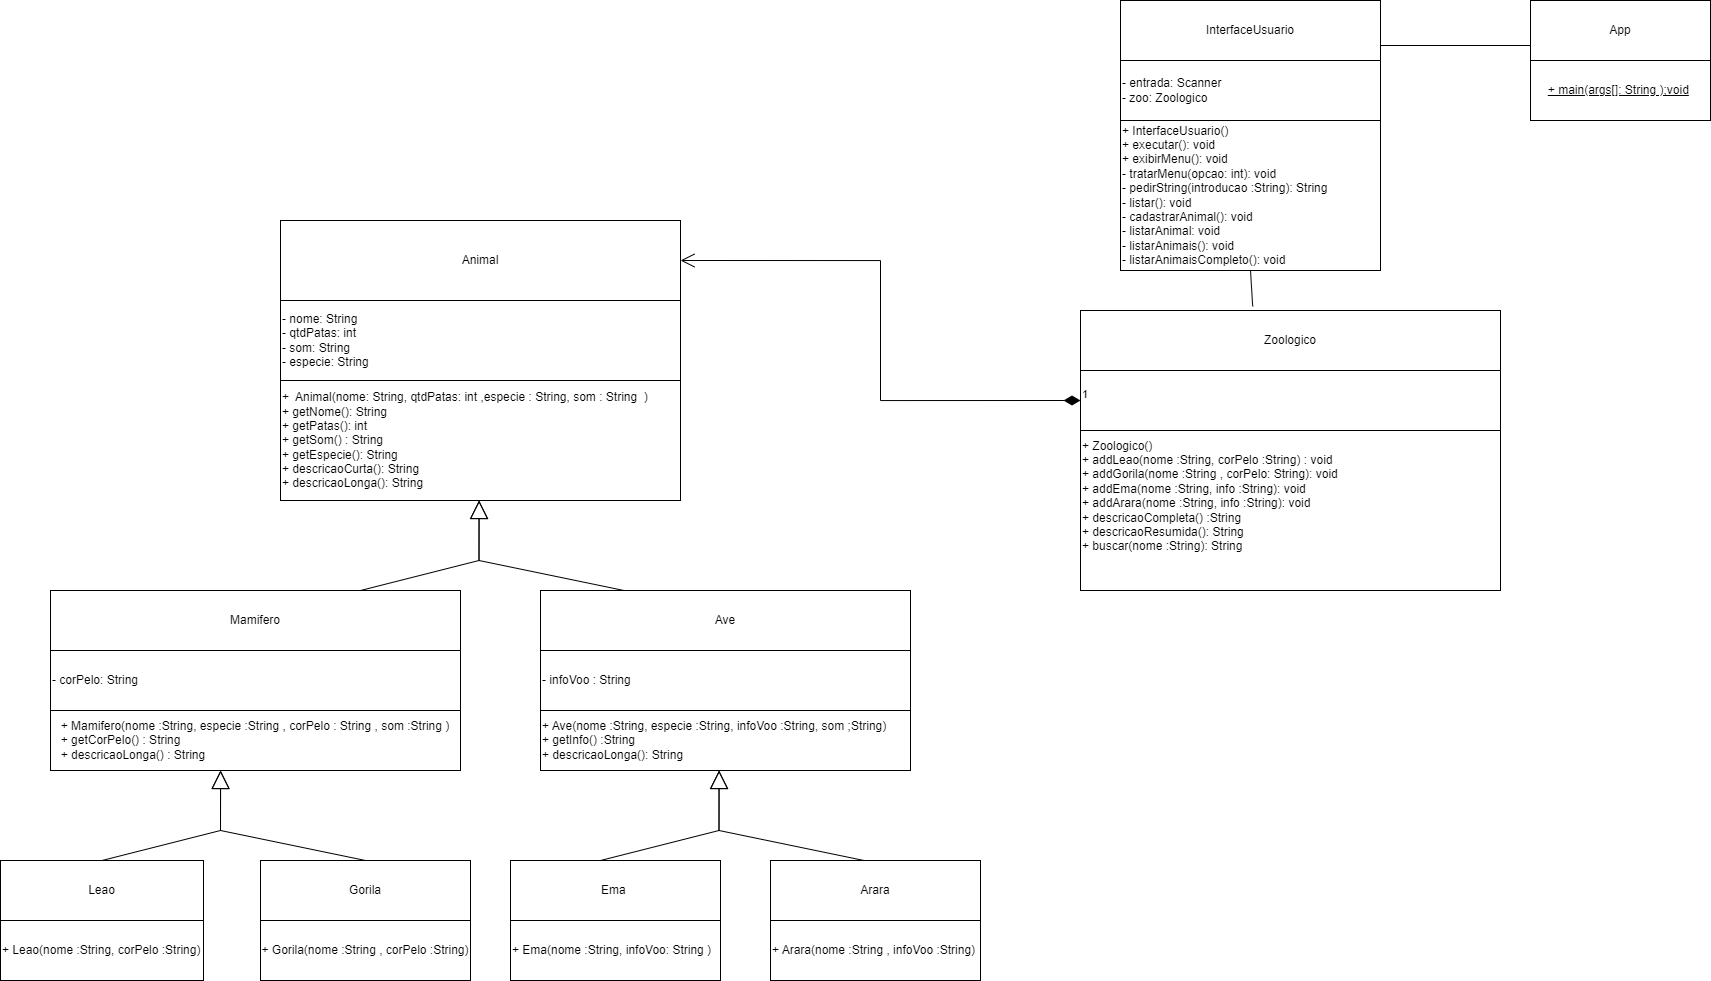

The diagram above was exported from draw.io. Its source (the exported page's mxGraphModel, read from the mxfile embedded in the PNG):
<mxGraphModel dx="2782" dy="2207" grid="1" gridSize="10" guides="1" tooltips="1" connect="1" arrows="1" fold="1" page="1" pageScale="1" pageWidth="827" pageHeight="1169" math="0" shadow="0">
  <root>
    <mxCell id="0" />
    <mxCell id="1" parent="0" />
    <mxCell id="IFHH8hfvq8btps-OVt1Q-1" value="Ave" style="rounded=0;whiteSpace=wrap;html=1;" vertex="1" parent="1">
      <mxGeometry x="40" y="170" width="370" height="60" as="geometry" />
    </mxCell>
    <mxCell id="IFHH8hfvq8btps-OVt1Q-2" value="App" style="rounded=0;whiteSpace=wrap;html=1;" vertex="1" parent="1">
      <mxGeometry x="1030" y="-420" width="180" height="60" as="geometry" />
    </mxCell>
    <mxCell id="IFHH8hfvq8btps-OVt1Q-3" value="Arara" style="rounded=0;whiteSpace=wrap;html=1;" vertex="1" parent="1">
      <mxGeometry x="270" y="440" width="210" height="60" as="geometry" />
    </mxCell>
    <mxCell id="IFHH8hfvq8btps-OVt1Q-4" value="Ema&amp;nbsp;" style="rounded=0;whiteSpace=wrap;html=1;" vertex="1" parent="1">
      <mxGeometry x="10" y="440" width="210" height="60" as="geometry" />
    </mxCell>
    <mxCell id="IFHH8hfvq8btps-OVt1Q-6" value="InterfaceUsuario" style="rounded=0;whiteSpace=wrap;html=1;" vertex="1" parent="1">
      <mxGeometry x="620" y="-420" width="260" height="60" as="geometry" />
    </mxCell>
    <mxCell id="IFHH8hfvq8btps-OVt1Q-7" value="Leao" style="rounded=0;whiteSpace=wrap;html=1;" vertex="1" parent="1">
      <mxGeometry x="-500" y="440" width="203" height="60" as="geometry" />
    </mxCell>
    <mxCell id="IFHH8hfvq8btps-OVt1Q-9" value="Zoologico" style="rounded=0;whiteSpace=wrap;html=1;" vertex="1" parent="1">
      <mxGeometry x="580" y="-110" width="420" height="60" as="geometry" />
    </mxCell>
    <mxCell id="IFHH8hfvq8btps-OVt1Q-10" value="Animal" style="rounded=0;whiteSpace=wrap;html=1;" vertex="1" parent="1">
      <mxGeometry x="-220" y="-200" width="400" height="80" as="geometry" />
    </mxCell>
    <mxCell id="IFHH8hfvq8btps-OVt1Q-11" value="Mamifero" style="rounded=0;whiteSpace=wrap;html=1;" vertex="1" parent="1">
      <mxGeometry x="-450" y="170" width="410" height="60" as="geometry" />
    </mxCell>
    <mxCell id="IFHH8hfvq8btps-OVt1Q-12" value="Gorila" style="rounded=0;whiteSpace=wrap;html=1;" vertex="1" parent="1">
      <mxGeometry x="-240" y="440" width="210" height="60" as="geometry" />
    </mxCell>
    <mxCell id="IFHH8hfvq8btps-OVt1Q-13" value="&lt;u&gt;+ main(args[]: String );void&lt;/u&gt;&amp;nbsp;" style="rounded=0;whiteSpace=wrap;html=1;" vertex="1" parent="1">
      <mxGeometry x="1030" y="-360" width="180" height="60" as="geometry" />
    </mxCell>
    <mxCell id="IFHH8hfvq8btps-OVt1Q-14" value="- nome: String&amp;nbsp;&lt;br&gt;- qtdPatas: int&amp;nbsp;&lt;br&gt;- som: String&amp;nbsp;&lt;br&gt;- especie: String&amp;nbsp;" style="rounded=0;whiteSpace=wrap;html=1;align=left;" vertex="1" parent="1">
      <mxGeometry x="-220" y="-120" width="400" height="80" as="geometry" />
    </mxCell>
    <mxCell id="IFHH8hfvq8btps-OVt1Q-15" value="+&amp;nbsp; Animal(nome: String, qtdPatas: int ,especie : String, som : String&amp;nbsp; )&lt;br&gt;+ getNome(): String&amp;nbsp;&lt;br&gt;+ getPatas(): int&amp;nbsp;&lt;br&gt;+ getSom() : String&amp;nbsp;&lt;br&gt;+ getEspecie(): String&amp;nbsp;&lt;br&gt;+ descricaoCurta(): String&amp;nbsp;&lt;br&gt;+ descricaoLonga(): String&amp;nbsp;" style="rounded=0;whiteSpace=wrap;html=1;align=left;" vertex="1" parent="1">
      <mxGeometry x="-220" y="-40" width="400" height="120" as="geometry" />
    </mxCell>
    <mxCell id="IFHH8hfvq8btps-OVt1Q-17" value="- corPelo: String&amp;nbsp;" style="rounded=0;whiteSpace=wrap;html=1;align=left;" vertex="1" parent="1">
      <mxGeometry x="-450" y="230" width="410" height="60" as="geometry" />
    </mxCell>
    <mxCell id="IFHH8hfvq8btps-OVt1Q-18" value="&lt;div style=&quot;text-align: left;&quot;&gt;&lt;span style=&quot;background-color: initial;&quot;&gt;+ Mamifero(nome :String, especie :String , corPelo : String , som :String )&lt;/span&gt;&lt;/div&gt;&lt;div style=&quot;text-align: left;&quot;&gt;&lt;span style=&quot;background-color: initial;&quot;&gt;+ getCorPelo() : String&amp;nbsp;&lt;/span&gt;&lt;/div&gt;&lt;div style=&quot;text-align: left;&quot;&gt;&lt;span style=&quot;background-color: initial;&quot;&gt;+ descricaoLonga() : String&amp;nbsp;&lt;/span&gt;&lt;/div&gt;" style="rounded=0;whiteSpace=wrap;html=1;" vertex="1" parent="1">
      <mxGeometry x="-450" y="290" width="410" height="60" as="geometry" />
    </mxCell>
    <mxCell id="IFHH8hfvq8btps-OVt1Q-19" value="- infoVoo : String&amp;nbsp;" style="rounded=0;whiteSpace=wrap;html=1;align=left;" vertex="1" parent="1">
      <mxGeometry x="40" y="230" width="370" height="60" as="geometry" />
    </mxCell>
    <mxCell id="IFHH8hfvq8btps-OVt1Q-20" value="+ Ave(nome :String, especie :String, infoVoo :String, som ;String)&lt;br&gt;+ getInfo() :String&amp;nbsp;&lt;br&gt;+ descricaoLonga(): String&amp;nbsp;" style="rounded=0;whiteSpace=wrap;html=1;align=left;" vertex="1" parent="1">
      <mxGeometry x="40" y="290" width="370" height="60" as="geometry" />
    </mxCell>
    <mxCell id="IFHH8hfvq8btps-OVt1Q-21" value="+ Leao(nome :String, corPelo :String)" style="rounded=0;whiteSpace=wrap;html=1;align=left;" vertex="1" parent="1">
      <mxGeometry x="-500" y="500" width="203" height="60" as="geometry" />
    </mxCell>
    <mxCell id="IFHH8hfvq8btps-OVt1Q-22" value="+ Gorila(nome :String , corPelo :String)" style="rounded=0;whiteSpace=wrap;html=1;" vertex="1" parent="1">
      <mxGeometry x="-240" y="500" width="210" height="60" as="geometry" />
    </mxCell>
    <mxCell id="IFHH8hfvq8btps-OVt1Q-23" value="+ Ema(nome :String, infoVoo: String )" style="rounded=0;whiteSpace=wrap;html=1;align=left;" vertex="1" parent="1">
      <mxGeometry x="10" y="500" width="210" height="60" as="geometry" />
    </mxCell>
    <mxCell id="IFHH8hfvq8btps-OVt1Q-24" value="+ Arara(nome :String , infoVoo :String)" style="rounded=0;whiteSpace=wrap;html=1;align=left;" vertex="1" parent="1">
      <mxGeometry x="270" y="500" width="210" height="60" as="geometry" />
    </mxCell>
    <mxCell id="IFHH8hfvq8btps-OVt1Q-27" value="" style="endArrow=block;endSize=16;endFill=0;html=1;rounded=0;exitX=0.5;exitY=0;exitDx=0;exitDy=0;entryX=0.415;entryY=1;entryDx=0;entryDy=0;entryPerimeter=0;" edge="1" parent="1" source="IFHH8hfvq8btps-OVt1Q-7" target="IFHH8hfvq8btps-OVt1Q-18">
      <mxGeometry width="160" relative="1" as="geometry">
        <mxPoint x="-20" y="300" as="sourcePoint" />
        <mxPoint x="-240" y="380" as="targetPoint" />
        <Array as="points">
          <mxPoint x="-280" y="410" />
        </Array>
      </mxGeometry>
    </mxCell>
    <mxCell id="IFHH8hfvq8btps-OVt1Q-29" value="" style="endArrow=block;endSize=16;endFill=0;html=1;rounded=0;exitX=0.5;exitY=0;exitDx=0;exitDy=0;" edge="1" parent="1" source="IFHH8hfvq8btps-OVt1Q-12">
      <mxGeometry width="160" relative="1" as="geometry">
        <mxPoint x="-358.65" y="440" as="sourcePoint" />
        <mxPoint x="-280" y="350" as="targetPoint" />
        <Array as="points">
          <mxPoint x="-280" y="410" />
        </Array>
      </mxGeometry>
    </mxCell>
    <mxCell id="IFHH8hfvq8btps-OVt1Q-32" value="" style="endArrow=block;endSize=16;endFill=0;html=1;rounded=0;exitX=0.5;exitY=0;exitDx=0;exitDy=0;entryX=0.415;entryY=1;entryDx=0;entryDy=0;entryPerimeter=0;" edge="1" parent="1">
      <mxGeometry width="160" relative="1" as="geometry">
        <mxPoint x="100" y="440" as="sourcePoint" />
        <mxPoint x="218.6500000000001" y="350" as="targetPoint" />
        <Array as="points">
          <mxPoint x="218.5" y="410" />
        </Array>
      </mxGeometry>
    </mxCell>
    <mxCell id="IFHH8hfvq8btps-OVt1Q-33" value="" style="endArrow=block;endSize=16;endFill=0;html=1;rounded=0;exitX=0.5;exitY=0;exitDx=0;exitDy=0;" edge="1" parent="1">
      <mxGeometry width="160" relative="1" as="geometry">
        <mxPoint x="363.5" y="440" as="sourcePoint" />
        <mxPoint x="218.5" y="350" as="targetPoint" />
        <Array as="points">
          <mxPoint x="218.5" y="410" />
        </Array>
      </mxGeometry>
    </mxCell>
    <mxCell id="IFHH8hfvq8btps-OVt1Q-34" value="" style="endArrow=block;endSize=16;endFill=0;html=1;rounded=0;exitX=0.5;exitY=0;exitDx=0;exitDy=0;entryX=0.415;entryY=1;entryDx=0;entryDy=0;entryPerimeter=0;" edge="1" parent="1">
      <mxGeometry width="160" relative="1" as="geometry">
        <mxPoint x="-140" y="170" as="sourcePoint" />
        <mxPoint x="-21.34999999999991" y="80" as="targetPoint" />
        <Array as="points">
          <mxPoint x="-21.5" y="140" />
        </Array>
      </mxGeometry>
    </mxCell>
    <mxCell id="IFHH8hfvq8btps-OVt1Q-35" value="" style="endArrow=block;endSize=16;endFill=0;html=1;rounded=0;exitX=0.5;exitY=0;exitDx=0;exitDy=0;" edge="1" parent="1">
      <mxGeometry width="160" relative="1" as="geometry">
        <mxPoint x="123.5" y="170" as="sourcePoint" />
        <mxPoint x="-21.5" y="80" as="targetPoint" />
        <Array as="points">
          <mxPoint x="-21.5" y="140" />
        </Array>
      </mxGeometry>
    </mxCell>
    <mxCell id="IFHH8hfvq8btps-OVt1Q-36" value="+ Zoologico()&lt;br&gt;+ addLeao(nome :String, corPelo :String) : void&lt;br&gt;+ addGorila(nome :String , corPelo: String): void&lt;br&gt;+ addEma(nome :String, info :String): void&lt;br&gt;+ addArara(nome :String, info :String): void&lt;br&gt;+ descricaoCompleta() :String&lt;br&gt;+ descricaoResumida(): String&lt;br&gt;+ buscar(nome :String): String&lt;br&gt;&lt;br&gt;&amp;nbsp;" style="rounded=0;whiteSpace=wrap;html=1;align=left;" vertex="1" parent="1">
      <mxGeometry x="580" y="10" width="420" height="160" as="geometry" />
    </mxCell>
    <mxCell id="IFHH8hfvq8btps-OVt1Q-37" value="" style="rounded=0;whiteSpace=wrap;html=1;" vertex="1" parent="1">
      <mxGeometry x="580" y="-50" width="420" height="60" as="geometry" />
    </mxCell>
    <mxCell id="IFHH8hfvq8btps-OVt1Q-42" value="- entrada: Scanner&lt;br&gt;- zoo: Zoologico" style="rounded=0;whiteSpace=wrap;html=1;align=left;" vertex="1" parent="1">
      <mxGeometry x="620" y="-360" width="260" height="60" as="geometry" />
    </mxCell>
    <mxCell id="IFHH8hfvq8btps-OVt1Q-43" value="+ InterfaceUsuario()&lt;br&gt;+ executar(): void&lt;br&gt;+ exibirMenu(): void&lt;br&gt;- tratarMenu(opcao: int): void&lt;br&gt;- pedirString(introducao :String): String&amp;nbsp;&lt;br&gt;- listar(): void&lt;br&gt;- cadastrarAnimal(): void&lt;br&gt;- listarAnimal: void&amp;nbsp;&lt;br&gt;- listarAnimais(): void&amp;nbsp;&lt;br&gt;- listarAnimaisCompleto(): void" style="rounded=0;whiteSpace=wrap;html=1;align=left;" vertex="1" parent="1">
      <mxGeometry x="620" y="-300" width="260" height="150" as="geometry" />
    </mxCell>
    <mxCell id="IFHH8hfvq8btps-OVt1Q-44" value="" style="endArrow=none;html=1;rounded=0;exitX=0.41;exitY=-0.068;exitDx=0;exitDy=0;exitPerimeter=0;entryX=0.5;entryY=1;entryDx=0;entryDy=0;" edge="1" parent="1" source="IFHH8hfvq8btps-OVt1Q-9" target="IFHH8hfvq8btps-OVt1Q-43">
      <mxGeometry width="50" height="50" relative="1" as="geometry">
        <mxPoint x="390" y="100" as="sourcePoint" />
        <mxPoint x="440" y="50" as="targetPoint" />
      </mxGeometry>
    </mxCell>
    <mxCell id="IFHH8hfvq8btps-OVt1Q-45" value="" style="endArrow=none;html=1;rounded=0;exitX=1;exitY=0.75;exitDx=0;exitDy=0;entryX=0;entryY=0.75;entryDx=0;entryDy=0;" edge="1" parent="1" source="IFHH8hfvq8btps-OVt1Q-6" target="IFHH8hfvq8btps-OVt1Q-2">
      <mxGeometry width="50" height="50" relative="1" as="geometry">
        <mxPoint x="570" y="-105" as="sourcePoint" />
        <mxPoint x="1010" y="-185" as="targetPoint" />
      </mxGeometry>
    </mxCell>
    <mxCell id="IFHH8hfvq8btps-OVt1Q-46" value="1" style="endArrow=open;html=1;endSize=12;startArrow=diamondThin;startSize=14;startFill=1;edgeStyle=orthogonalEdgeStyle;align=left;verticalAlign=bottom;rounded=0;exitX=0;exitY=0.5;exitDx=0;exitDy=0;entryX=1;entryY=0.5;entryDx=0;entryDy=0;" edge="1" parent="1" source="IFHH8hfvq8btps-OVt1Q-37" target="IFHH8hfvq8btps-OVt1Q-10">
      <mxGeometry x="-1" y="3" relative="1" as="geometry">
        <mxPoint x="340" y="160" as="sourcePoint" />
        <mxPoint x="500" y="160" as="targetPoint" />
      </mxGeometry>
    </mxCell>
  </root>
</mxGraphModel>